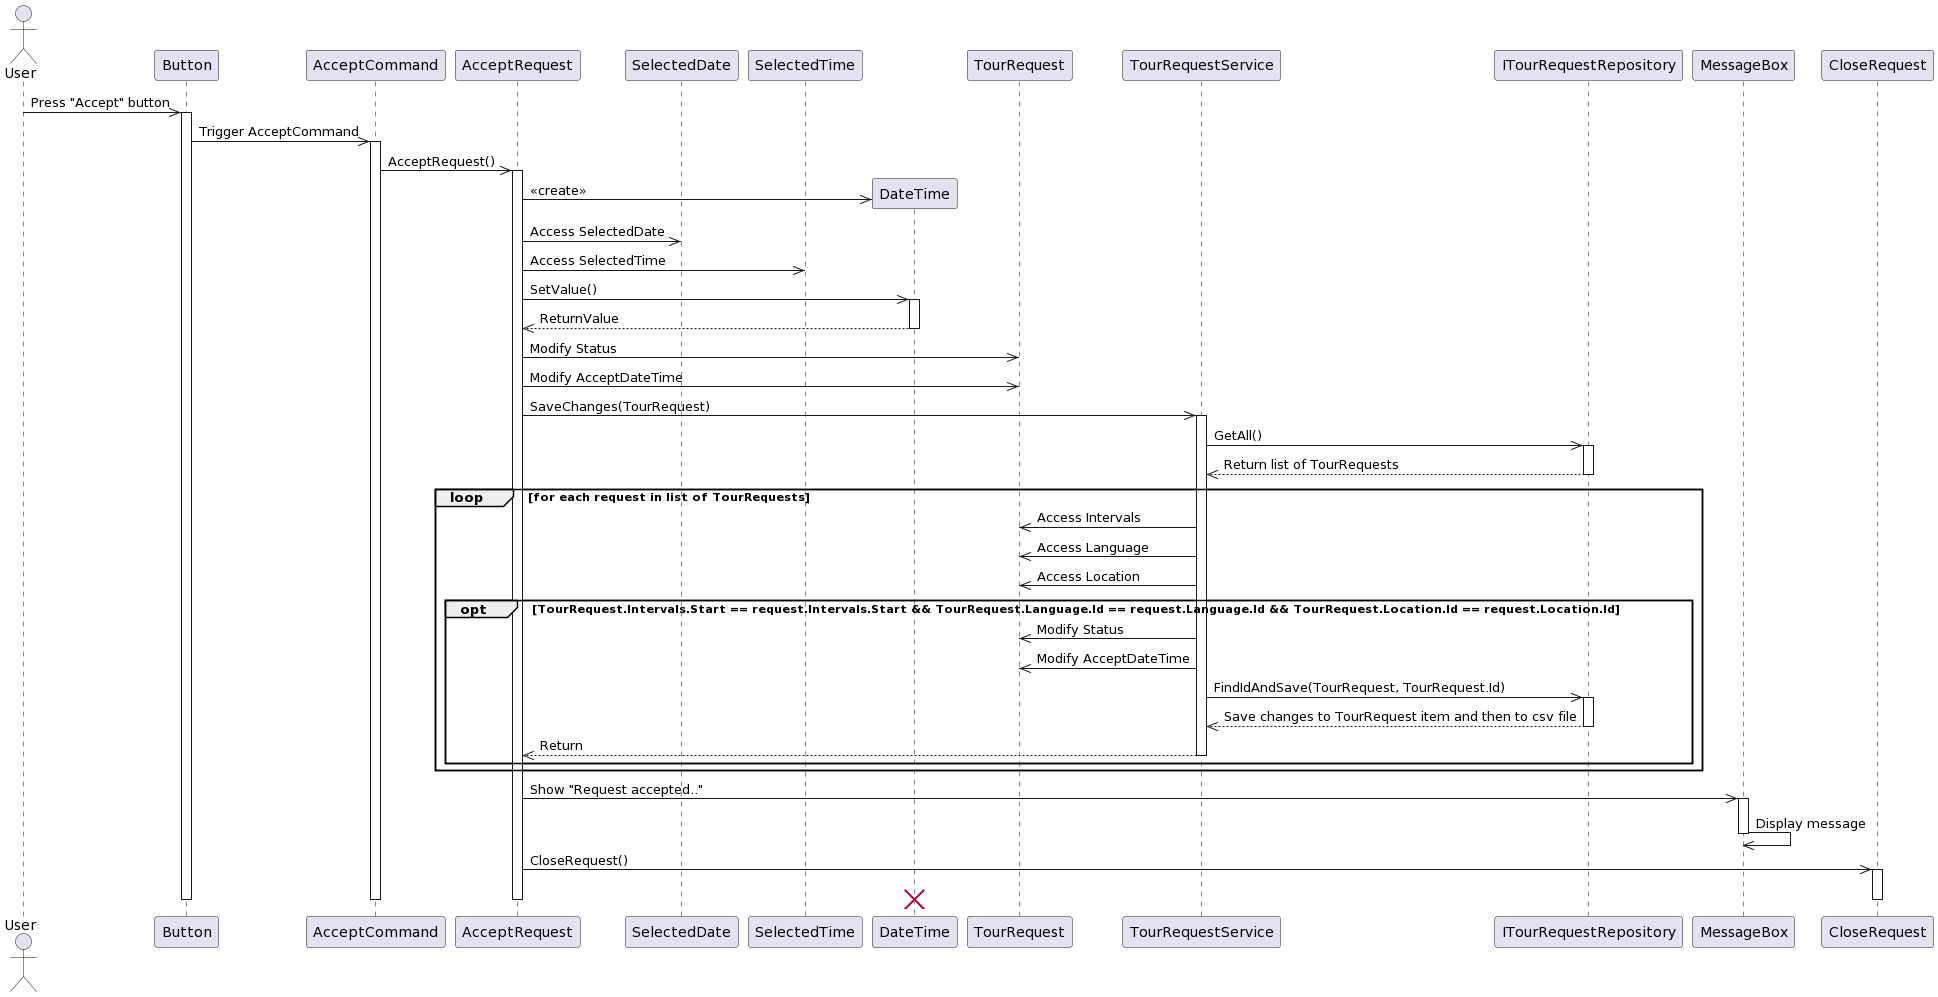

The diagram above was rendered by PlantUML. Its source (embedded in the PNG):
@startuml
actor User as User
    participant Button as Button
    participant AcceptCommand as AcceptCommand
    participant AcceptRequest as AcceptRequest
    participant SelectedDate as SelectedDate
    participant SelectedTime as SelectedTime
    participant DateTime as DateTime
    participant TourRequest as TourRequest
    participant TourRequestService as TourRequestService
    participant ITourRequestRepository as ITourRequestRepository
    participant MessageBox as MessageBox
    participant CloseRequest as CloseRequest

    User->>Button: Press "Accept" button
    activate Button
    Button->>AcceptCommand: Trigger AcceptCommand
    activate AcceptCommand
    AcceptCommand->>AcceptRequest:AcceptRequest()
    activate AcceptRequest
    AcceptRequest->>DateTime **: <<create>>
    AcceptRequest->>SelectedDate: Access SelectedDate
    AcceptRequest->>SelectedTime: Access SelectedTime
    AcceptRequest->>DateTime: SetValue()
    activate DateTime
    DateTime -->> AcceptRequest: ReturnValue
    deactivate DateTime
    AcceptRequest->>TourRequest: Modify Status
    AcceptRequest->>TourRequest: Modify AcceptDateTime
    AcceptRequest->>TourRequestService: SaveChanges(TourRequest)
    activate TourRequestService
    TourRequestService->> ITourRequestRepository: GetAll()
    activate ITourRequestRepository
    ITourRequestRepository-->>TourRequestService: Return list of TourRequests
    deactivate ITourRequestRepository
    loop for each request in list of TourRequests
        TourRequestService->>TourRequest: Access Intervals
        TourRequestService->>TourRequest: Access Language
        TourRequestService->>TourRequest: Access Location
        opt TourRequest.Intervals.Start == request.Intervals.Start && TourRequest.Language.Id == request.Language.Id && TourRequest.Location.Id == request.Location.Id
        TourRequestService->>TourRequest: Modify Status
        TourRequestService->>TourRequest: Modify AcceptDateTime
        TourRequestService->> ITourRequestRepository: FindIdAndSave(TourRequest, TourRequest.Id)
        activate ITourRequestRepository
        ITourRequestRepository-->>TourRequestService: Save changes to TourRequest item and then to csv file
        deactivate ITourRequestRepository
        TourRequestService-->>AcceptRequest: Return
        deactivate TourRequestService
        end
    end
    AcceptRequest->>MessageBox: Show "Request accepted.."
    activate MessageBox
    MessageBox->>MessageBox: Display message
    deactivate MessageBox
    AcceptRequest->>CloseRequest: CloseRequest()
    activate CloseRequest
    deactivate CloseRequest
    destroy DateTime
    deactivate AcceptRequest
    deactivate AcceptCommand
    deactivate Button
@enduml